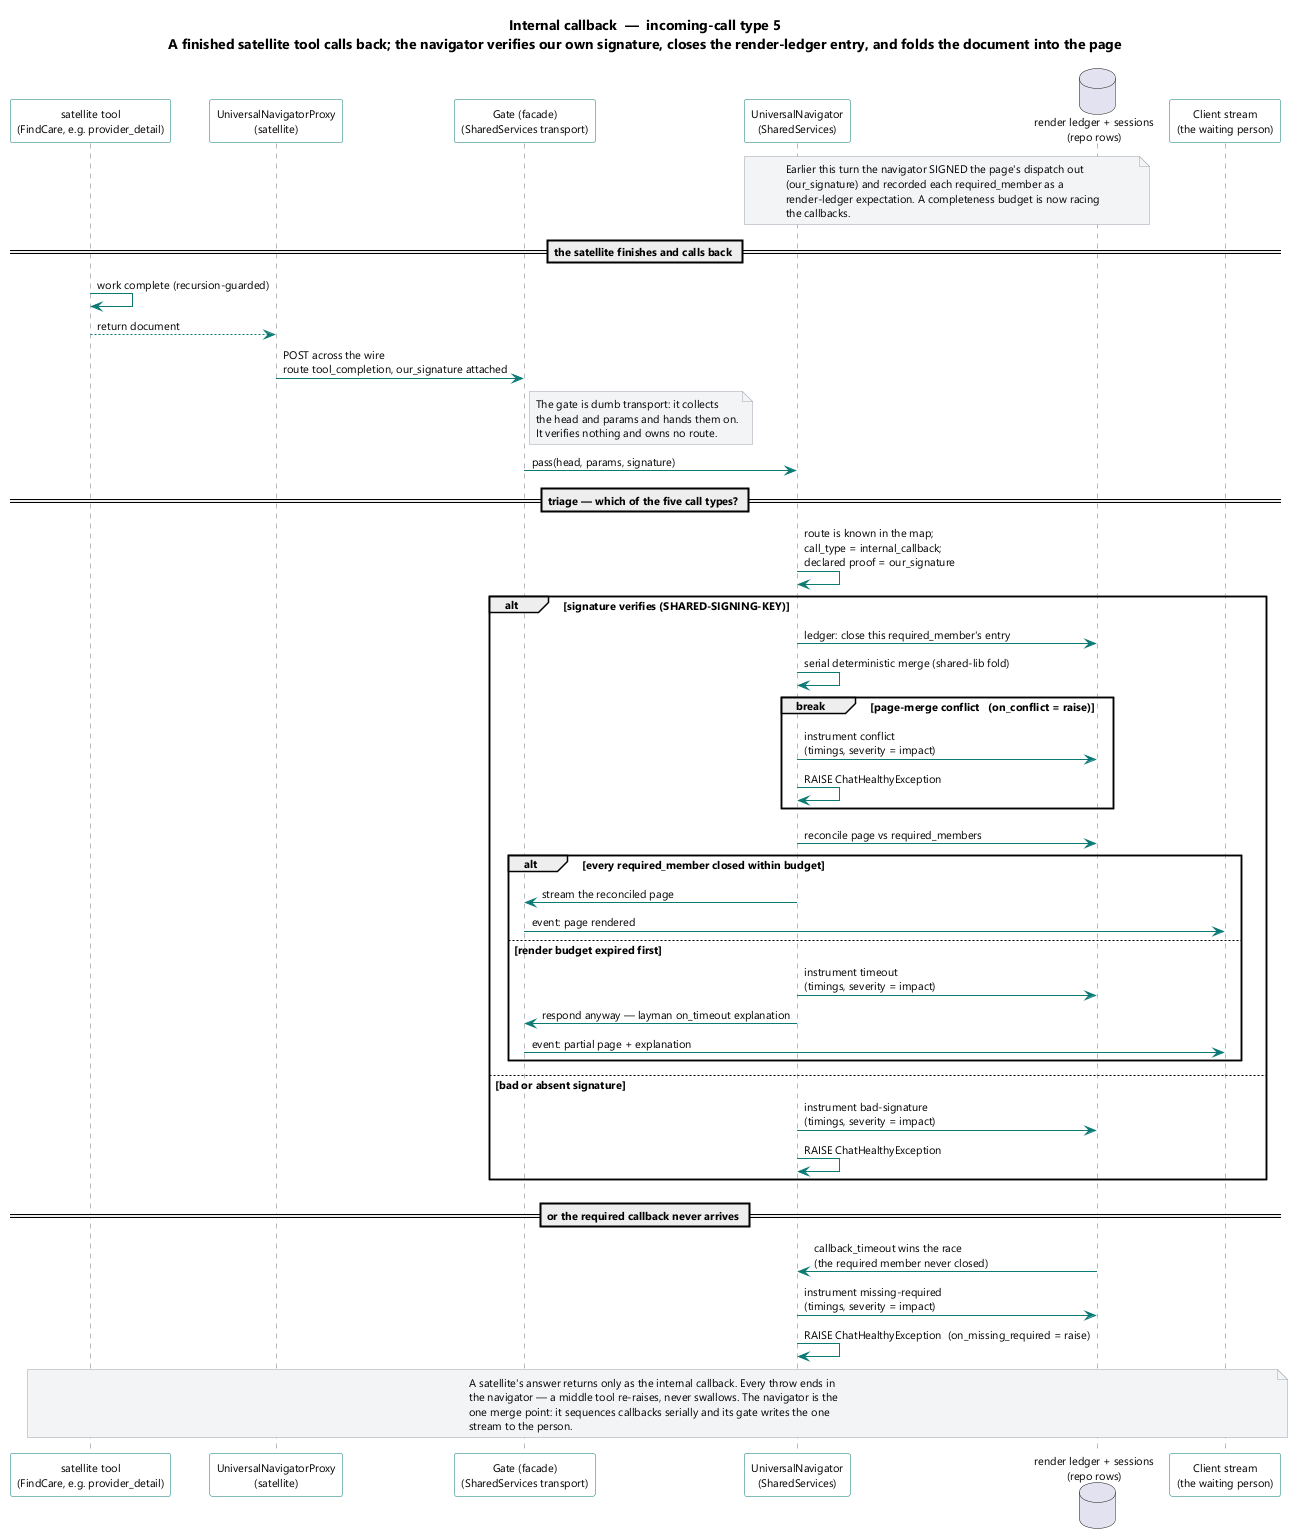

The diagram above was rendered by PlantUML. Its source (embedded in the PNG):
@startuml
skinparam shadowing false
skinparam defaultFontName Segoe UI
skinparam defaultFontSize 11
skinparam ArrowColor #0b7a75
skinparam SequenceLifeLineBorderColor #6b7280
skinparam ParticipantBorderColor #0b7a75
skinparam ParticipantBackgroundColor #fdfdfd
skinparam NoteBackgroundColor #f3f4f6
skinparam NoteBorderColor #9ca3af

title Internal callback  —  incoming-call type 5\nA finished satellite tool calls back; the navigator verifies our own signature, closes the render-ledger entry, and folds the document into the page

participant "satellite tool\n(FindCare, e.g. provider_detail)" as TOOL
participant "UniversalNavigatorProxy\n(satellite)" as PXY
participant "Gate (facade)\n(SharedServices transport)" as GATE
participant "UniversalNavigator\n(SharedServices)" as UN
database "render ledger + sessions\n(repo rows)" as REPO
participant "Client stream\n(the waiting person)" as CLIENT

note over UN, REPO
  Earlier this turn the navigator SIGNED the page's dispatch out
  (our_signature) and recorded each required_member as a
  render-ledger expectation. A completeness budget is now racing
  the callbacks.
end note

== the satellite finishes and calls back ==
TOOL -> TOOL : work complete (recursion-guarded)
TOOL --> PXY : return document
PXY -> GATE : POST across the wire\nroute tool_completion, our_signature attached
note right of GATE
  The gate is dumb transport: it collects
  the head and params and hands them on.
  It verifies nothing and owns no route.
end note
GATE -> UN : pass(head, params, signature)

== triage — which of the five call types? ==
UN -> UN : route is known in the map;\ncall_type = internal_callback;\ndeclared proof = our_signature

alt signature verifies (SHARED-SIGNING-KEY)
  UN -> REPO : ledger: close this required_member's entry
  UN -> UN : serial deterministic merge (shared-lib fold)
  break page-merge conflict   (on_conflict = raise)
    UN -> REPO : instrument conflict\n(timings, severity = impact)
    UN -> UN : RAISE ChatHealthyException
  end
  UN -> REPO : reconcile page vs required_members
  alt every required_member closed within budget
    UN -> GATE : stream the reconciled page
    GATE -> CLIENT : event: page rendered
  else render budget expired first
    UN -> REPO : instrument timeout\n(timings, severity = impact)
    UN -> GATE : respond anyway — layman on_timeout explanation
    GATE -> CLIENT : event: partial page + explanation
  end
else bad or absent signature
  UN -> REPO : instrument bad-signature\n(timings, severity = impact)
  UN -> UN : RAISE ChatHealthyException
end

== or the required callback never arrives ==
REPO -> UN : callback_timeout wins the race\n(the required member never closed)
UN -> REPO : instrument missing-required\n(timings, severity = impact)
UN -> UN : RAISE ChatHealthyException  (on_missing_required = raise)

note over TOOL, CLIENT #f3f4f6
  A satellite's answer returns only as the internal callback. Every throw ends in
  the navigator — a middle tool re-raises, never swallows. The navigator is the
  one merge point: it sequences callbacks serially and its gate writes the one
  stream to the person.
end note
@enduml